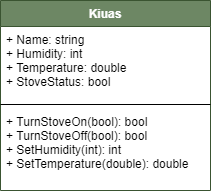

The diagram above was exported from draw.io. Its source (the exported page's mxGraphModel, read from the mxfile embedded in the PNG):
<mxGraphModel dx="1342" dy="763" grid="1" gridSize="10" guides="1" tooltips="1" connect="1" arrows="1" fold="1" page="1" pageScale="1" pageWidth="827" pageHeight="1169" math="0" shadow="0">
  <root>
    <mxCell id="0" />
    <mxCell id="1" parent="0" />
    <mxCell id="c8jYwg1FhU7Q39NOwQvF-13" value="Kiuas" style="swimlane;fontStyle=1;align=center;verticalAlign=top;childLayout=stackLayout;horizontal=1;startSize=26;horizontalStack=0;resizeParent=1;resizeParentMax=0;resizeLast=0;collapsible=1;marginBottom=0;rounded=0;fillColor=#6d8764;strokeColor=#3A5431;fontColor=#ffffff;" parent="1" vertex="1">
      <mxGeometry x="318" y="230" width="210" height="190" as="geometry" />
    </mxCell>
    <mxCell id="c8jYwg1FhU7Q39NOwQvF-14" value="+ Name: string&#10;+ Humidity: int&#10;+ Temperature: double&#10;+ StoveStatus: bool" style="text;strokeColor=none;fillColor=none;align=left;verticalAlign=top;spacingLeft=4;spacingRight=4;overflow=hidden;rotatable=0;points=[[0,0.5],[1,0.5]];portConstraint=eastwest;" parent="c8jYwg1FhU7Q39NOwQvF-13" vertex="1">
      <mxGeometry y="26" width="210" height="74" as="geometry" />
    </mxCell>
    <mxCell id="c8jYwg1FhU7Q39NOwQvF-15" value="" style="line;strokeWidth=1;fillColor=none;align=left;verticalAlign=middle;spacingTop=-1;spacingLeft=3;spacingRight=3;rotatable=0;labelPosition=right;points=[];portConstraint=eastwest;" parent="c8jYwg1FhU7Q39NOwQvF-13" vertex="1">
      <mxGeometry y="100" width="210" height="8" as="geometry" />
    </mxCell>
    <mxCell id="c8jYwg1FhU7Q39NOwQvF-16" value="+ TurnStoveOn(bool): bool&#10;+ TurnStoveOff(bool): bool&#10;+ SetHumidity(int): int&#10;+ SetTemperature(double): double" style="text;strokeColor=none;fillColor=none;align=left;verticalAlign=top;spacingLeft=4;spacingRight=4;overflow=hidden;rotatable=0;points=[[0,0.5],[1,0.5]];portConstraint=eastwest;" parent="c8jYwg1FhU7Q39NOwQvF-13" vertex="1">
      <mxGeometry y="108" width="210" height="82" as="geometry" />
    </mxCell>
  </root>
</mxGraphModel>